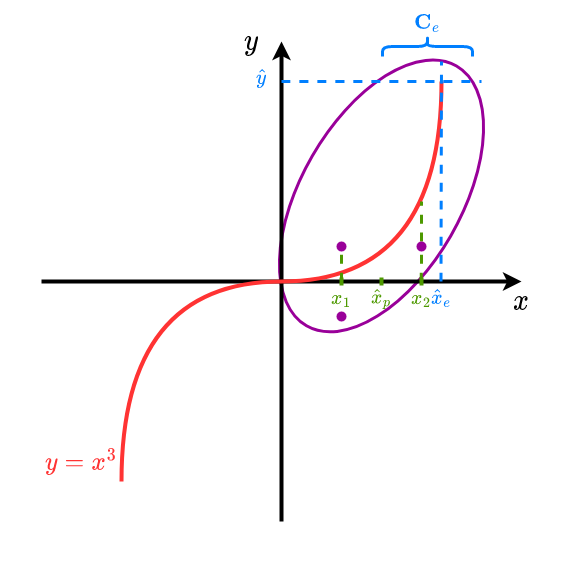

The diagram above was exported from draw.io. Its source (the exported page's mxGraphModel, read from the mxfile embedded in the PNG):
<mxGraphModel dx="2066" dy="1072" grid="1" gridSize="10" guides="1" tooltips="1" connect="1" arrows="1" fold="1" page="1" pageScale="1" pageWidth="3300" pageHeight="2339" math="1" shadow="0">
  <root>
    <mxCell id="0" />
    <mxCell id="1" parent="0" />
    <mxCell id="oQxwM8ns7ziDtDZY8LDE-31" value="" style="rounded=0;whiteSpace=wrap;html=1;fontFamily=Times New Roman;fontSize=20;fontColor=#007FFF;strokeColor=none;strokeWidth=3;fillColor=none;" vertex="1" parent="1">
      <mxGeometry x="600" y="200" width="560" height="560" as="geometry" />
    </mxCell>
    <mxCell id="oQxwM8ns7ziDtDZY8LDE-19" value="" style="ellipse;whiteSpace=wrap;html=1;fontFamily=Times New Roman;fontSize=15;fontColor=#007FFF;fillColor=none;strokeWidth=3;strokeColor=#990099;rotation=-60;" vertex="1" parent="1">
      <mxGeometry x="830" y="314.49" width="300" height="159.87" as="geometry" />
    </mxCell>
    <mxCell id="8U1EBa4WpR4L25oAtKWs-1" value="" style="endArrow=classic;html=1;rounded=0;fontColor=#FF3333;strokeColor=#000000;strokeWidth=4;" edge="1" parent="1">
      <mxGeometry width="50" height="50" relative="1" as="geometry">
        <mxPoint x="880" y="720" as="sourcePoint" />
        <mxPoint x="880" y="240" as="targetPoint" />
      </mxGeometry>
    </mxCell>
    <mxCell id="8U1EBa4WpR4L25oAtKWs-2" value="" style="endArrow=classic;html=1;rounded=0;fontColor=#FF3333;strokeColor=#000000;strokeWidth=4;" edge="1" parent="1">
      <mxGeometry width="50" height="50" relative="1" as="geometry">
        <mxPoint x="640" y="480" as="sourcePoint" />
        <mxPoint x="1120" y="480" as="targetPoint" />
      </mxGeometry>
    </mxCell>
    <mxCell id="oQxwM8ns7ziDtDZY8LDE-1" value="\(y\)" style="text;html=1;strokeColor=none;fillColor=none;align=center;verticalAlign=middle;whiteSpace=wrap;rounded=0;fontSize=25;" vertex="1" parent="1">
      <mxGeometry x="830" y="220" width="40" height="40" as="geometry" />
    </mxCell>
    <mxCell id="oQxwM8ns7ziDtDZY8LDE-2" value="\(x\)" style="text;html=1;strokeColor=none;fillColor=none;align=center;verticalAlign=middle;whiteSpace=wrap;rounded=0;fontSize=25;" vertex="1" parent="1">
      <mxGeometry x="1100" y="480" width="40" height="40" as="geometry" />
    </mxCell>
    <mxCell id="oQxwM8ns7ziDtDZY8LDE-4" value="" style="endArrow=none;html=1;rounded=0;fontColor=#FF3333;strokeColor=#FF3333;strokeWidth=4;curved=1;edgeStyle=orthogonalEdgeStyle;" edge="1" parent="1">
      <mxGeometry width="50" height="50" relative="1" as="geometry">
        <mxPoint x="720" y="680" as="sourcePoint" />
        <mxPoint x="1040" y="280" as="targetPoint" />
        <Array as="points">
          <mxPoint x="720" y="480" />
          <mxPoint x="1040" y="480" />
        </Array>
      </mxGeometry>
    </mxCell>
    <mxCell id="oQxwM8ns7ziDtDZY8LDE-5" value="\(y=x^3\)" style="text;html=1;strokeColor=none;fillColor=none;align=center;verticalAlign=middle;whiteSpace=wrap;rounded=0;fontColor=#FF3333;fontFamily=Times New Roman;fontSize=25;" vertex="1" parent="1">
      <mxGeometry x="640" y="640" width="80" height="40" as="geometry" />
    </mxCell>
    <mxCell id="oQxwM8ns7ziDtDZY8LDE-6" value="" style="endArrow=none;html=1;rounded=0;fontFamily=Times New Roman;fontSize=25;fontColor=#FF3333;strokeColor=#4D9900;strokeWidth=4;curved=1;" edge="1" parent="1">
      <mxGeometry width="50" height="50" relative="1" as="geometry">
        <mxPoint x="940" y="484" as="sourcePoint" />
        <mxPoint x="940" y="476" as="targetPoint" />
      </mxGeometry>
    </mxCell>
    <mxCell id="oQxwM8ns7ziDtDZY8LDE-8" value="" style="endArrow=none;html=1;rounded=0;fontFamily=Times New Roman;fontSize=25;fontColor=#FF3333;strokeColor=#4D9900;strokeWidth=4;curved=1;" edge="1" parent="1">
      <mxGeometry width="50" height="50" relative="1" as="geometry">
        <mxPoint x="980" y="484" as="sourcePoint" />
        <mxPoint x="980" y="476" as="targetPoint" />
      </mxGeometry>
    </mxCell>
    <mxCell id="oQxwM8ns7ziDtDZY8LDE-9" value="" style="endArrow=none;html=1;rounded=0;fontFamily=Times New Roman;fontSize=25;fontColor=#FF3333;strokeColor=#4D9900;strokeWidth=4;curved=1;" edge="1" parent="1">
      <mxGeometry width="50" height="50" relative="1" as="geometry">
        <mxPoint x="1020" y="484" as="sourcePoint" />
        <mxPoint x="1020" y="476" as="targetPoint" />
      </mxGeometry>
    </mxCell>
    <mxCell id="oQxwM8ns7ziDtDZY8LDE-10" value="\(x_1\)" style="text;html=1;strokeColor=none;fillColor=none;align=center;verticalAlign=middle;whiteSpace=wrap;rounded=0;fontFamily=Times New Roman;fontSize=20;fontColor=#4D9900;" vertex="1" parent="1">
      <mxGeometry x="920" y="480" width="40" height="30" as="geometry" />
    </mxCell>
    <mxCell id="oQxwM8ns7ziDtDZY8LDE-11" value="\(x_2\)" style="text;html=1;strokeColor=none;fillColor=none;align=center;verticalAlign=middle;whiteSpace=wrap;rounded=0;fontFamily=Times New Roman;fontSize=20;fontColor=#4D9900;" vertex="1" parent="1">
      <mxGeometry x="1000" y="480" width="40" height="30" as="geometry" />
    </mxCell>
    <mxCell id="oQxwM8ns7ziDtDZY8LDE-14" value="" style="endArrow=none;dashed=1;html=1;rounded=0;fontFamily=Times New Roman;fontSize=20;fontColor=#4D9900;strokeColor=#4D9900;strokeWidth=3;curved=1;startArrow=none;" edge="1" parent="1" source="oQxwM8ns7ziDtDZY8LDE-29">
      <mxGeometry width="50" height="50" relative="1" as="geometry">
        <mxPoint x="1019.75" y="480" as="sourcePoint" />
        <mxPoint x="1020" y="400" as="targetPoint" />
      </mxGeometry>
    </mxCell>
    <mxCell id="oQxwM8ns7ziDtDZY8LDE-15" value="\(\hat{x}_e\)" style="text;html=1;strokeColor=none;fillColor=none;align=center;verticalAlign=middle;whiteSpace=wrap;rounded=0;fontFamily=Times New Roman;fontSize=20;fontColor=#007FFF;" vertex="1" parent="1">
      <mxGeometry x="1020" y="480" width="40" height="30" as="geometry" />
    </mxCell>
    <mxCell id="oQxwM8ns7ziDtDZY8LDE-16" value="" style="endArrow=none;dashed=1;html=1;rounded=0;fontFamily=Times New Roman;fontSize=20;fontColor=#007FFF;strokeColor=#007FFF;strokeWidth=3;curved=1;" edge="1" parent="1">
      <mxGeometry width="50" height="50" relative="1" as="geometry">
        <mxPoint x="1039.5" y="480" as="sourcePoint" />
        <mxPoint x="1040" y="260" as="targetPoint" />
      </mxGeometry>
    </mxCell>
    <mxCell id="oQxwM8ns7ziDtDZY8LDE-17" value="" style="endArrow=none;dashed=1;html=1;rounded=0;fontFamily=Times New Roman;fontSize=20;fontColor=#007FFF;strokeColor=#007FFF;strokeWidth=3;curved=1;" edge="1" parent="1">
      <mxGeometry width="50" height="50" relative="1" as="geometry">
        <mxPoint x="880" y="280" as="sourcePoint" />
        <mxPoint x="1080" y="280" as="targetPoint" />
      </mxGeometry>
    </mxCell>
    <mxCell id="oQxwM8ns7ziDtDZY8LDE-18" value="\(\hat{y}\)" style="text;html=1;strokeColor=none;fillColor=none;align=center;verticalAlign=middle;whiteSpace=wrap;rounded=0;fontFamily=Times New Roman;fontSize=20;fontColor=#007FFF;" vertex="1" parent="1">
      <mxGeometry x="840" y="260" width="40" height="30" as="geometry" />
    </mxCell>
    <mxCell id="oQxwM8ns7ziDtDZY8LDE-13" value="" style="endArrow=none;dashed=1;html=1;rounded=0;fontFamily=Times New Roman;fontSize=20;fontColor=#4D9900;strokeColor=#4D9900;strokeWidth=3;curved=1;startArrow=none;" edge="1" parent="1" source="oQxwM8ns7ziDtDZY8LDE-26">
      <mxGeometry width="50" height="50" relative="1" as="geometry">
        <mxPoint x="940" y="480" as="sourcePoint" />
        <mxPoint x="940" y="440" as="targetPoint" />
      </mxGeometry>
    </mxCell>
    <mxCell id="oQxwM8ns7ziDtDZY8LDE-12" value="\(\hat{x}_p\)" style="text;html=1;strokeColor=none;fillColor=none;align=center;verticalAlign=middle;whiteSpace=wrap;rounded=0;fontFamily=Times New Roman;fontSize=20;fontColor=#4D9900;" vertex="1" parent="1">
      <mxGeometry x="960" y="480" width="40" height="30" as="geometry" />
    </mxCell>
    <mxCell id="oQxwM8ns7ziDtDZY8LDE-24" value="" style="shape=curlyBracket;whiteSpace=wrap;html=1;rounded=1;flipH=1;fontFamily=Times New Roman;fontSize=15;fontColor=#007FFF;strokeColor=#007FFF;strokeWidth=3;fillColor=none;rotation=-90;" vertex="1" parent="1">
      <mxGeometry x="1016" y="200" width="20" height="90" as="geometry" />
    </mxCell>
    <mxCell id="oQxwM8ns7ziDtDZY8LDE-25" value="\(\mathbf{C}_e\)" style="text;html=1;strokeColor=none;fillColor=none;align=center;verticalAlign=middle;whiteSpace=wrap;rounded=0;fontFamily=Times New Roman;fontSize=20;fontColor=#007FFF;" vertex="1" parent="1">
      <mxGeometry x="996" y="210" width="60" height="20" as="geometry" />
    </mxCell>
    <mxCell id="oQxwM8ns7ziDtDZY8LDE-26" value="" style="ellipse;whiteSpace=wrap;html=1;aspect=fixed;fontFamily=Times New Roman;fontSize=20;fontColor=#007FFF;strokeColor=none;strokeWidth=3;fillColor=#990099;" vertex="1" parent="1">
      <mxGeometry x="935" y="440" width="10" height="10" as="geometry" />
    </mxCell>
    <mxCell id="oQxwM8ns7ziDtDZY8LDE-27" value="" style="endArrow=none;dashed=1;html=1;rounded=0;fontFamily=Times New Roman;fontSize=20;fontColor=#4D9900;strokeColor=#4D9900;strokeWidth=3;curved=1;" edge="1" parent="1" target="oQxwM8ns7ziDtDZY8LDE-26">
      <mxGeometry width="50" height="50" relative="1" as="geometry">
        <mxPoint x="940" y="480" as="sourcePoint" />
        <mxPoint x="940" y="440" as="targetPoint" />
      </mxGeometry>
    </mxCell>
    <mxCell id="oQxwM8ns7ziDtDZY8LDE-28" value="" style="ellipse;whiteSpace=wrap;html=1;aspect=fixed;fontFamily=Times New Roman;fontSize=20;fontColor=#007FFF;strokeColor=none;strokeWidth=3;fillColor=#990099;" vertex="1" parent="1">
      <mxGeometry x="935" y="510" width="10" height="10" as="geometry" />
    </mxCell>
    <mxCell id="oQxwM8ns7ziDtDZY8LDE-29" value="" style="ellipse;whiteSpace=wrap;html=1;aspect=fixed;fontFamily=Times New Roman;fontSize=20;fontColor=#007FFF;strokeColor=none;strokeWidth=3;fillColor=#990099;" vertex="1" parent="1">
      <mxGeometry x="1015" y="440" width="10" height="10" as="geometry" />
    </mxCell>
    <mxCell id="oQxwM8ns7ziDtDZY8LDE-30" value="" style="endArrow=none;dashed=1;html=1;rounded=0;fontFamily=Times New Roman;fontSize=20;fontColor=#4D9900;strokeColor=#4D9900;strokeWidth=3;curved=1;" edge="1" parent="1" target="oQxwM8ns7ziDtDZY8LDE-29">
      <mxGeometry width="50" height="50" relative="1" as="geometry">
        <mxPoint x="1019.75" y="480" as="sourcePoint" />
        <mxPoint x="1020" y="400" as="targetPoint" />
      </mxGeometry>
    </mxCell>
  </root>
</mxGraphModel>